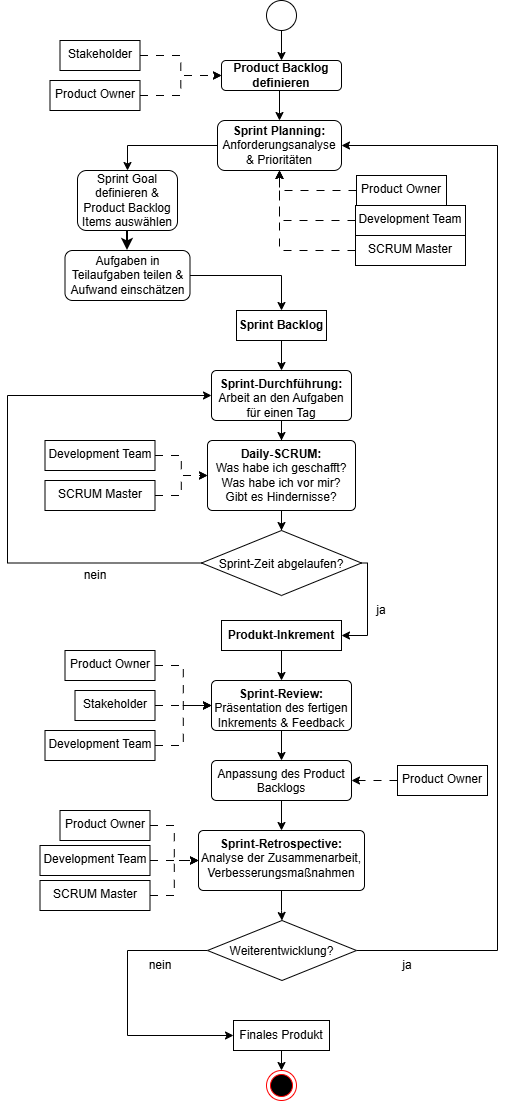

The diagram above was exported from draw.io. Its source (the exported page's mxGraphModel, read from the mxfile embedded in the PNG):
<mxGraphModel dx="1034" dy="540" grid="1" gridSize="10" guides="1" tooltips="1" connect="1" arrows="1" fold="1" page="1" pageScale="1" pageWidth="827" pageHeight="1169" math="0" shadow="0">
  <root>
    <mxCell id="0" />
    <mxCell id="1" parent="0" />
    <mxCell id="PONTQYGaiwpHEir3hwtv-6" style="edgeStyle=orthogonalEdgeStyle;rounded=0;orthogonalLoop=1;jettySize=auto;html=1;exitX=0.5;exitY=1;exitDx=0;exitDy=0;entryX=0.5;entryY=0;entryDx=0;entryDy=0;strokeWidth=1;" edge="1" parent="1" source="PONTQYGaiwpHEir3hwtv-3" target="PONTQYGaiwpHEir3hwtv-5">
      <mxGeometry relative="1" as="geometry" />
    </mxCell>
    <mxCell id="PONTQYGaiwpHEir3hwtv-3" value="&lt;b&gt;Product Backlog definieren&lt;/b&gt;" style="html=1;whiteSpace=wrap;perimeterSpacing=0;rounded=1;" vertex="1" parent="1">
      <mxGeometry x="354" y="70" width="120" height="30" as="geometry" />
    </mxCell>
    <mxCell id="PONTQYGaiwpHEir3hwtv-9" style="edgeStyle=orthogonalEdgeStyle;rounded=0;orthogonalLoop=1;jettySize=auto;html=1;entryX=0.5;entryY=0;entryDx=0;entryDy=0;strokeWidth=1;" edge="1" parent="1" source="PONTQYGaiwpHEir3hwtv-5" target="PONTQYGaiwpHEir3hwtv-8">
      <mxGeometry relative="1" as="geometry" />
    </mxCell>
    <mxCell id="PONTQYGaiwpHEir3hwtv-5" value="&lt;b&gt;Sprint Planning:&lt;/b&gt;&lt;div&gt;Anforderungsanalyse &amp;amp; Prioritäten&lt;/div&gt;" style="html=1;whiteSpace=wrap;rounded=1;" vertex="1" parent="1">
      <mxGeometry x="350" y="130" width="124" height="50" as="geometry" />
    </mxCell>
    <mxCell id="PONTQYGaiwpHEir3hwtv-11" style="edgeStyle=orthogonalEdgeStyle;rounded=0;orthogonalLoop=1;jettySize=auto;html=1;exitX=0.5;exitY=1;exitDx=0;exitDy=0;entryX=0.5;entryY=0;entryDx=0;entryDy=0;strokeWidth=2;" edge="1" parent="1" source="PONTQYGaiwpHEir3hwtv-8" target="PONTQYGaiwpHEir3hwtv-10">
      <mxGeometry relative="1" as="geometry" />
    </mxCell>
    <mxCell id="PONTQYGaiwpHEir3hwtv-8" value="Sprint Goal definieren &amp;amp; Product Backlog Items auswählen" style="html=1;whiteSpace=wrap;rounded=1;" vertex="1" parent="1">
      <mxGeometry x="210" y="180" width="100" height="60" as="geometry" />
    </mxCell>
    <mxCell id="PONTQYGaiwpHEir3hwtv-18" style="edgeStyle=orthogonalEdgeStyle;rounded=0;orthogonalLoop=1;jettySize=auto;html=1;" edge="1" parent="1" source="PONTQYGaiwpHEir3hwtv-10" target="PONTQYGaiwpHEir3hwtv-17">
      <mxGeometry relative="1" as="geometry" />
    </mxCell>
    <mxCell id="PONTQYGaiwpHEir3hwtv-10" value="Aufgaben in Teilaufgaben teilen &amp;amp; Aufwand einschätzen" style="html=1;whiteSpace=wrap;rounded=1;" vertex="1" parent="1">
      <mxGeometry x="197.5" y="260" width="125" height="50" as="geometry" />
    </mxCell>
    <mxCell id="PONTQYGaiwpHEir3hwtv-14" style="edgeStyle=orthogonalEdgeStyle;rounded=0;orthogonalLoop=1;jettySize=auto;html=1;entryX=0;entryY=0.5;entryDx=0;entryDy=0;dashed=1;dashPattern=8 8;" edge="1" parent="1" source="PONTQYGaiwpHEir3hwtv-12" target="PONTQYGaiwpHEir3hwtv-3">
      <mxGeometry relative="1" as="geometry" />
    </mxCell>
    <mxCell id="PONTQYGaiwpHEir3hwtv-12" value="Stakeholder" style="html=1;align=center;verticalAlign=top;rounded=0;absoluteArcSize=1;arcSize=10;whiteSpace=wrap;" vertex="1" parent="1">
      <mxGeometry x="192.5" y="50" width="80" height="30" as="geometry" />
    </mxCell>
    <mxCell id="PONTQYGaiwpHEir3hwtv-16" style="edgeStyle=orthogonalEdgeStyle;rounded=0;orthogonalLoop=1;jettySize=auto;html=1;entryX=0;entryY=0.5;entryDx=0;entryDy=0;dashed=1;dashPattern=8 8;" edge="1" parent="1" source="PONTQYGaiwpHEir3hwtv-15" target="PONTQYGaiwpHEir3hwtv-3">
      <mxGeometry relative="1" as="geometry" />
    </mxCell>
    <mxCell id="PONTQYGaiwpHEir3hwtv-15" value="Product Owner" style="html=1;align=center;verticalAlign=top;rounded=0;absoluteArcSize=1;arcSize=10;whiteSpace=wrap;" vertex="1" parent="1">
      <mxGeometry x="182.5" y="90" width="90" height="30" as="geometry" />
    </mxCell>
    <mxCell id="PONTQYGaiwpHEir3hwtv-20" style="edgeStyle=orthogonalEdgeStyle;rounded=0;orthogonalLoop=1;jettySize=auto;html=1;" edge="1" parent="1" source="PONTQYGaiwpHEir3hwtv-17" target="PONTQYGaiwpHEir3hwtv-19">
      <mxGeometry relative="1" as="geometry" />
    </mxCell>
    <mxCell id="PONTQYGaiwpHEir3hwtv-17" value="&lt;b&gt;Sprint Backlog&lt;/b&gt;" style="html=1;whiteSpace=wrap;" vertex="1" parent="1">
      <mxGeometry x="369" y="320" width="90" height="30" as="geometry" />
    </mxCell>
    <mxCell id="PONTQYGaiwpHEir3hwtv-22" style="edgeStyle=orthogonalEdgeStyle;rounded=0;orthogonalLoop=1;jettySize=auto;html=1;" edge="1" parent="1" source="PONTQYGaiwpHEir3hwtv-19" target="PONTQYGaiwpHEir3hwtv-21">
      <mxGeometry relative="1" as="geometry" />
    </mxCell>
    <mxCell id="PONTQYGaiwpHEir3hwtv-19" value="&lt;b&gt;Sprint-Durchführung:&lt;/b&gt; Arbeit an den Aufgaben für einen Tag" style="html=1;align=center;verticalAlign=top;rounded=1;absoluteArcSize=1;arcSize=10;dashed=0;whiteSpace=wrap;" vertex="1" parent="1">
      <mxGeometry x="344" y="380" width="140" height="50" as="geometry" />
    </mxCell>
    <mxCell id="PONTQYGaiwpHEir3hwtv-29" style="edgeStyle=orthogonalEdgeStyle;rounded=0;orthogonalLoop=1;jettySize=auto;html=1;" edge="1" parent="1" source="PONTQYGaiwpHEir3hwtv-21" target="PONTQYGaiwpHEir3hwtv-28">
      <mxGeometry relative="1" as="geometry" />
    </mxCell>
    <mxCell id="PONTQYGaiwpHEir3hwtv-21" value="&lt;b&gt;Daily-SCRUM:&lt;/b&gt;&lt;div&gt;Was habe ich geschafft?&lt;/div&gt;&lt;div&gt;Was habe ich vor mir?&lt;/div&gt;&lt;div&gt;Gibt es Hindernisse?&lt;/div&gt;" style="html=1;align=center;verticalAlign=top;rounded=1;absoluteArcSize=1;arcSize=10;dashed=0;whiteSpace=wrap;" vertex="1" parent="1">
      <mxGeometry x="340" y="450" width="148" height="70" as="geometry" />
    </mxCell>
    <mxCell id="PONTQYGaiwpHEir3hwtv-27" style="edgeStyle=orthogonalEdgeStyle;rounded=0;orthogonalLoop=1;jettySize=auto;html=1;entryX=0;entryY=0.5;entryDx=0;entryDy=0;dashed=1;dashPattern=8 8;" edge="1" parent="1" source="PONTQYGaiwpHEir3hwtv-25" target="PONTQYGaiwpHEir3hwtv-21">
      <mxGeometry relative="1" as="geometry" />
    </mxCell>
    <mxCell id="PONTQYGaiwpHEir3hwtv-25" value="Development Team" style="html=1;align=center;verticalAlign=top;rounded=0;absoluteArcSize=1;arcSize=10;whiteSpace=wrap;" vertex="1" parent="1">
      <mxGeometry x="177.5" y="450" width="110" height="30" as="geometry" />
    </mxCell>
    <mxCell id="PONTQYGaiwpHEir3hwtv-32" style="edgeStyle=orthogonalEdgeStyle;rounded=0;orthogonalLoop=1;jettySize=auto;html=1;" edge="1" parent="1" source="PONTQYGaiwpHEir3hwtv-28" target="PONTQYGaiwpHEir3hwtv-33">
      <mxGeometry relative="1" as="geometry">
        <mxPoint x="530" y="610" as="targetPoint" />
        <Array as="points">
          <mxPoint x="500" y="573" />
        </Array>
      </mxGeometry>
    </mxCell>
    <mxCell id="PONTQYGaiwpHEir3hwtv-34" style="edgeStyle=orthogonalEdgeStyle;rounded=0;orthogonalLoop=1;jettySize=auto;html=1;exitX=0;exitY=0.5;exitDx=0;exitDy=0;entryX=0;entryY=0.5;entryDx=0;entryDy=0;" edge="1" parent="1" source="PONTQYGaiwpHEir3hwtv-28" target="PONTQYGaiwpHEir3hwtv-19">
      <mxGeometry relative="1" as="geometry">
        <Array as="points">
          <mxPoint x="140" y="573" />
          <mxPoint x="140" y="405" />
        </Array>
      </mxGeometry>
    </mxCell>
    <mxCell id="PONTQYGaiwpHEir3hwtv-28" value="Sprint-Zeit abgelaufen?" style="rhombus;" vertex="1" parent="1">
      <mxGeometry x="334" y="540" width="160" height="65" as="geometry" />
    </mxCell>
    <mxCell id="PONTQYGaiwpHEir3hwtv-31" value="nein" style="text;html=1;whiteSpace=wrap;strokeColor=none;fillColor=none;align=center;verticalAlign=middle;rounded=0;" vertex="1" parent="1">
      <mxGeometry x="197.5" y="570" width="60" height="30" as="geometry" />
    </mxCell>
    <mxCell id="PONTQYGaiwpHEir3hwtv-37" style="edgeStyle=orthogonalEdgeStyle;rounded=0;orthogonalLoop=1;jettySize=auto;html=1;" edge="1" parent="1" source="PONTQYGaiwpHEir3hwtv-33" target="PONTQYGaiwpHEir3hwtv-36">
      <mxGeometry relative="1" as="geometry" />
    </mxCell>
    <mxCell id="PONTQYGaiwpHEir3hwtv-33" value="&lt;b&gt;Produkt-Inkrement&lt;/b&gt;" style="html=1;align=center;verticalAlign=middle;dashed=0;whiteSpace=wrap;" vertex="1" parent="1">
      <mxGeometry x="354" y="630" width="120" height="30" as="geometry" />
    </mxCell>
    <mxCell id="PONTQYGaiwpHEir3hwtv-35" value="ja" style="text;html=1;whiteSpace=wrap;strokeColor=none;fillColor=none;align=center;verticalAlign=middle;rounded=0;" vertex="1" parent="1">
      <mxGeometry x="484" y="605" width="60" height="30" as="geometry" />
    </mxCell>
    <mxCell id="PONTQYGaiwpHEir3hwtv-53" style="edgeStyle=orthogonalEdgeStyle;rounded=0;orthogonalLoop=1;jettySize=auto;html=1;entryX=0.5;entryY=0;entryDx=0;entryDy=0;" edge="1" parent="1" source="PONTQYGaiwpHEir3hwtv-36" target="PONTQYGaiwpHEir3hwtv-50">
      <mxGeometry relative="1" as="geometry" />
    </mxCell>
    <mxCell id="PONTQYGaiwpHEir3hwtv-36" value="&lt;b&gt;Sprint-Review:&lt;/b&gt;&lt;div&gt;Präsentation des fertigen Inkrements &amp;amp; Feedback&lt;/div&gt;" style="html=1;align=center;verticalAlign=top;rounded=1;absoluteArcSize=1;arcSize=10;dashed=0;whiteSpace=wrap;" vertex="1" parent="1">
      <mxGeometry x="344" y="690" width="140" height="50" as="geometry" />
    </mxCell>
    <mxCell id="PONTQYGaiwpHEir3hwtv-47" style="edgeStyle=orthogonalEdgeStyle;rounded=0;orthogonalLoop=1;jettySize=auto;html=1;entryX=0;entryY=0.5;entryDx=0;entryDy=0;dashed=1;dashPattern=8 8;" edge="1" parent="1" source="PONTQYGaiwpHEir3hwtv-38" target="PONTQYGaiwpHEir3hwtv-36">
      <mxGeometry relative="1" as="geometry">
        <mxPoint x="330" y="675" as="targetPoint" />
      </mxGeometry>
    </mxCell>
    <mxCell id="PONTQYGaiwpHEir3hwtv-38" value="Product Owner" style="html=1;align=center;verticalAlign=top;rounded=0;absoluteArcSize=1;arcSize=10;whiteSpace=wrap;" vertex="1" parent="1">
      <mxGeometry x="197.5" y="660" width="90" height="30" as="geometry" />
    </mxCell>
    <mxCell id="PONTQYGaiwpHEir3hwtv-48" style="edgeStyle=orthogonalEdgeStyle;rounded=0;orthogonalLoop=1;jettySize=auto;html=1;dashed=1;dashPattern=8 8;" edge="1" parent="1" source="PONTQYGaiwpHEir3hwtv-39" target="PONTQYGaiwpHEir3hwtv-36">
      <mxGeometry relative="1" as="geometry" />
    </mxCell>
    <mxCell id="PONTQYGaiwpHEir3hwtv-39" value="Stakeholder" style="html=1;align=center;verticalAlign=top;rounded=0;absoluteArcSize=1;arcSize=10;whiteSpace=wrap;" vertex="1" parent="1">
      <mxGeometry x="207.5" y="700" width="80" height="30" as="geometry" />
    </mxCell>
    <mxCell id="PONTQYGaiwpHEir3hwtv-49" style="edgeStyle=orthogonalEdgeStyle;rounded=0;orthogonalLoop=1;jettySize=auto;html=1;entryX=0;entryY=0.5;entryDx=0;entryDy=0;dashed=1;dashPattern=8 8;" edge="1" parent="1" source="PONTQYGaiwpHEir3hwtv-40" target="PONTQYGaiwpHEir3hwtv-36">
      <mxGeometry relative="1" as="geometry" />
    </mxCell>
    <mxCell id="PONTQYGaiwpHEir3hwtv-40" value="Development Team" style="html=1;align=center;verticalAlign=top;rounded=0;absoluteArcSize=1;arcSize=10;whiteSpace=wrap;" vertex="1" parent="1">
      <mxGeometry x="177.5" y="740" width="110" height="30" as="geometry" />
    </mxCell>
    <mxCell id="PONTQYGaiwpHEir3hwtv-58" style="edgeStyle=orthogonalEdgeStyle;rounded=0;orthogonalLoop=1;jettySize=auto;html=1;" edge="1" parent="1" source="PONTQYGaiwpHEir3hwtv-50" target="PONTQYGaiwpHEir3hwtv-57">
      <mxGeometry relative="1" as="geometry" />
    </mxCell>
    <mxCell id="PONTQYGaiwpHEir3hwtv-50" value="Anpassung des Product Backlogs" style="html=1;align=center;verticalAlign=top;rounded=1;absoluteArcSize=1;arcSize=10;dashed=0;whiteSpace=wrap;" vertex="1" parent="1">
      <mxGeometry x="344" y="770" width="140" height="40" as="geometry" />
    </mxCell>
    <mxCell id="PONTQYGaiwpHEir3hwtv-52" style="edgeStyle=orthogonalEdgeStyle;rounded=0;orthogonalLoop=1;jettySize=auto;html=1;entryX=0;entryY=0.5;entryDx=0;entryDy=0;dashed=1;dashPattern=8 8;" edge="1" parent="1" source="PONTQYGaiwpHEir3hwtv-51" target="PONTQYGaiwpHEir3hwtv-21">
      <mxGeometry relative="1" as="geometry" />
    </mxCell>
    <mxCell id="PONTQYGaiwpHEir3hwtv-51" value="SCRUM Master" style="html=1;align=center;verticalAlign=top;rounded=0;absoluteArcSize=1;arcSize=10;whiteSpace=wrap;" vertex="1" parent="1">
      <mxGeometry x="177.5" y="490" width="110" height="30" as="geometry" />
    </mxCell>
    <mxCell id="PONTQYGaiwpHEir3hwtv-56" style="edgeStyle=orthogonalEdgeStyle;rounded=0;orthogonalLoop=1;jettySize=auto;html=1;exitX=0;exitY=0.5;exitDx=0;exitDy=0;entryX=1;entryY=0.5;entryDx=0;entryDy=0;dashed=1;dashPattern=8 8;" edge="1" parent="1" source="PONTQYGaiwpHEir3hwtv-54" target="PONTQYGaiwpHEir3hwtv-50">
      <mxGeometry relative="1" as="geometry" />
    </mxCell>
    <mxCell id="PONTQYGaiwpHEir3hwtv-54" value="Product Owner" style="html=1;align=center;verticalAlign=top;rounded=0;absoluteArcSize=1;arcSize=10;whiteSpace=wrap;" vertex="1" parent="1">
      <mxGeometry x="530" y="775" width="90" height="30" as="geometry" />
    </mxCell>
    <mxCell id="PONTQYGaiwpHEir3hwtv-66" style="edgeStyle=orthogonalEdgeStyle;rounded=0;orthogonalLoop=1;jettySize=auto;html=1;entryX=0.5;entryY=0;entryDx=0;entryDy=0;" edge="1" parent="1" source="PONTQYGaiwpHEir3hwtv-57" target="PONTQYGaiwpHEir3hwtv-65">
      <mxGeometry relative="1" as="geometry" />
    </mxCell>
    <mxCell id="PONTQYGaiwpHEir3hwtv-57" value="&lt;b&gt;Sprint-Retrospective:&lt;/b&gt;&lt;div&gt;Analyse der Zusammenarbeit, Verbesserungsmaßnahmen&lt;/div&gt;" style="html=1;align=center;verticalAlign=top;rounded=1;absoluteArcSize=1;arcSize=10;dashed=0;whiteSpace=wrap;" vertex="1" parent="1">
      <mxGeometry x="331" y="840" width="166" height="60" as="geometry" />
    </mxCell>
    <mxCell id="PONTQYGaiwpHEir3hwtv-62" style="edgeStyle=orthogonalEdgeStyle;rounded=0;orthogonalLoop=1;jettySize=auto;html=1;exitX=1;exitY=0.5;exitDx=0;exitDy=0;entryX=0;entryY=0.5;entryDx=0;entryDy=0;dashed=1;dashPattern=8 8;" edge="1" parent="1" source="PONTQYGaiwpHEir3hwtv-59" target="PONTQYGaiwpHEir3hwtv-57">
      <mxGeometry relative="1" as="geometry" />
    </mxCell>
    <mxCell id="PONTQYGaiwpHEir3hwtv-59" value="Product Owner" style="html=1;align=center;verticalAlign=top;rounded=0;absoluteArcSize=1;arcSize=10;whiteSpace=wrap;" vertex="1" parent="1">
      <mxGeometry x="192.5" y="820" width="90" height="30" as="geometry" />
    </mxCell>
    <mxCell id="PONTQYGaiwpHEir3hwtv-63" style="edgeStyle=orthogonalEdgeStyle;rounded=0;orthogonalLoop=1;jettySize=auto;html=1;entryX=0;entryY=0.5;entryDx=0;entryDy=0;dashed=1;dashPattern=8 8;" edge="1" parent="1" source="PONTQYGaiwpHEir3hwtv-60" target="PONTQYGaiwpHEir3hwtv-57">
      <mxGeometry relative="1" as="geometry" />
    </mxCell>
    <mxCell id="PONTQYGaiwpHEir3hwtv-60" value="Development Team" style="html=1;align=center;verticalAlign=top;rounded=0;absoluteArcSize=1;arcSize=10;whiteSpace=wrap;" vertex="1" parent="1">
      <mxGeometry x="172.5" y="855" width="110" height="30" as="geometry" />
    </mxCell>
    <mxCell id="PONTQYGaiwpHEir3hwtv-64" style="edgeStyle=orthogonalEdgeStyle;rounded=0;orthogonalLoop=1;jettySize=auto;html=1;entryX=0;entryY=0.5;entryDx=0;entryDy=0;dashed=1;dashPattern=8 8;" edge="1" parent="1" source="PONTQYGaiwpHEir3hwtv-61" target="PONTQYGaiwpHEir3hwtv-57">
      <mxGeometry relative="1" as="geometry" />
    </mxCell>
    <mxCell id="PONTQYGaiwpHEir3hwtv-61" value="SCRUM Master" style="html=1;align=center;verticalAlign=top;rounded=0;absoluteArcSize=1;arcSize=10;whiteSpace=wrap;" vertex="1" parent="1">
      <mxGeometry x="172.5" y="890" width="110" height="30" as="geometry" />
    </mxCell>
    <mxCell id="PONTQYGaiwpHEir3hwtv-67" style="edgeStyle=orthogonalEdgeStyle;rounded=0;orthogonalLoop=1;jettySize=auto;html=1;entryX=1;entryY=0.5;entryDx=0;entryDy=0;" edge="1" parent="1" source="PONTQYGaiwpHEir3hwtv-65" target="PONTQYGaiwpHEir3hwtv-5">
      <mxGeometry relative="1" as="geometry">
        <Array as="points">
          <mxPoint x="630" y="960" />
          <mxPoint x="630" y="155" />
        </Array>
      </mxGeometry>
    </mxCell>
    <mxCell id="PONTQYGaiwpHEir3hwtv-75" style="edgeStyle=orthogonalEdgeStyle;rounded=0;orthogonalLoop=1;jettySize=auto;html=1;entryX=0;entryY=0.5;entryDx=0;entryDy=0;" edge="1" parent="1" source="PONTQYGaiwpHEir3hwtv-65" target="PONTQYGaiwpHEir3hwtv-74">
      <mxGeometry relative="1" as="geometry">
        <Array as="points">
          <mxPoint x="260" y="960" />
          <mxPoint x="260" y="1045" />
        </Array>
      </mxGeometry>
    </mxCell>
    <mxCell id="PONTQYGaiwpHEir3hwtv-65" value="Weiterentwicklung?" style="rhombus;" vertex="1" parent="1">
      <mxGeometry x="340" y="930" width="149" height="60" as="geometry" />
    </mxCell>
    <mxCell id="PONTQYGaiwpHEir3hwtv-68" value="ja" style="text;html=1;whiteSpace=wrap;strokeColor=none;fillColor=none;align=center;verticalAlign=middle;rounded=0;" vertex="1" parent="1">
      <mxGeometry x="510" y="960" width="60" height="30" as="geometry" />
    </mxCell>
    <mxCell id="PONTQYGaiwpHEir3hwtv-70" value="" style="ellipse;html=1;shape=endState;fillColor=#000000;strokeColor=#ff0000;" vertex="1" parent="1">
      <mxGeometry x="399" y="1080" width="30" height="30" as="geometry" />
    </mxCell>
    <mxCell id="PONTQYGaiwpHEir3hwtv-73" value="nein" style="text;html=1;whiteSpace=wrap;strokeColor=none;fillColor=none;align=center;verticalAlign=middle;rounded=0;" vertex="1" parent="1">
      <mxGeometry x="262.5" y="960" width="60" height="30" as="geometry" />
    </mxCell>
    <mxCell id="PONTQYGaiwpHEir3hwtv-76" style="edgeStyle=orthogonalEdgeStyle;rounded=0;orthogonalLoop=1;jettySize=auto;html=1;exitX=0.5;exitY=1;exitDx=0;exitDy=0;entryX=0.5;entryY=0;entryDx=0;entryDy=0;" edge="1" parent="1" source="PONTQYGaiwpHEir3hwtv-74" target="PONTQYGaiwpHEir3hwtv-70">
      <mxGeometry relative="1" as="geometry" />
    </mxCell>
    <mxCell id="PONTQYGaiwpHEir3hwtv-74" value="Finales Produkt" style="html=1;whiteSpace=wrap;" vertex="1" parent="1">
      <mxGeometry x="366" y="1030" width="96" height="30" as="geometry" />
    </mxCell>
    <mxCell id="PONTQYGaiwpHEir3hwtv-78" style="edgeStyle=orthogonalEdgeStyle;rounded=0;orthogonalLoop=1;jettySize=auto;html=1;entryX=0.5;entryY=0;entryDx=0;entryDy=0;" edge="1" parent="1" source="PONTQYGaiwpHEir3hwtv-77" target="PONTQYGaiwpHEir3hwtv-3">
      <mxGeometry relative="1" as="geometry" />
    </mxCell>
    <mxCell id="PONTQYGaiwpHEir3hwtv-77" value="" style="ellipse;" vertex="1" parent="1">
      <mxGeometry x="399" y="10" width="30" height="30" as="geometry" />
    </mxCell>
    <mxCell id="PONTQYGaiwpHEir3hwtv-84" style="edgeStyle=orthogonalEdgeStyle;rounded=0;orthogonalLoop=1;jettySize=auto;html=1;entryX=0.5;entryY=1;entryDx=0;entryDy=0;dashed=1;dashPattern=8 8;" edge="1" parent="1" source="PONTQYGaiwpHEir3hwtv-79" target="PONTQYGaiwpHEir3hwtv-5">
      <mxGeometry relative="1" as="geometry" />
    </mxCell>
    <mxCell id="PONTQYGaiwpHEir3hwtv-79" value="Product Owner" style="html=1;align=center;verticalAlign=top;rounded=0;absoluteArcSize=1;arcSize=10;whiteSpace=wrap;" vertex="1" parent="1">
      <mxGeometry x="489" y="185" width="90" height="30" as="geometry" />
    </mxCell>
    <mxCell id="PONTQYGaiwpHEir3hwtv-85" style="edgeStyle=orthogonalEdgeStyle;rounded=0;orthogonalLoop=1;jettySize=auto;html=1;entryX=0.5;entryY=1;entryDx=0;entryDy=0;dashed=1;dashPattern=8 8;" edge="1" parent="1" source="PONTQYGaiwpHEir3hwtv-80" target="PONTQYGaiwpHEir3hwtv-5">
      <mxGeometry relative="1" as="geometry" />
    </mxCell>
    <mxCell id="PONTQYGaiwpHEir3hwtv-80" value="Development Team" style="html=1;align=center;verticalAlign=top;rounded=0;absoluteArcSize=1;arcSize=10;whiteSpace=wrap;" vertex="1" parent="1">
      <mxGeometry x="488" y="215" width="110" height="30" as="geometry" />
    </mxCell>
    <mxCell id="PONTQYGaiwpHEir3hwtv-87" style="edgeStyle=orthogonalEdgeStyle;rounded=0;orthogonalLoop=1;jettySize=auto;html=1;entryX=0.5;entryY=1;entryDx=0;entryDy=0;dashed=1;dashPattern=8 8;" edge="1" parent="1" source="PONTQYGaiwpHEir3hwtv-81" target="PONTQYGaiwpHEir3hwtv-5">
      <mxGeometry relative="1" as="geometry" />
    </mxCell>
    <mxCell id="PONTQYGaiwpHEir3hwtv-81" value="SCRUM Master" style="html=1;align=center;verticalAlign=top;rounded=0;absoluteArcSize=1;arcSize=10;whiteSpace=wrap;" vertex="1" parent="1">
      <mxGeometry x="488" y="245" width="110" height="30" as="geometry" />
    </mxCell>
  </root>
</mxGraphModel>